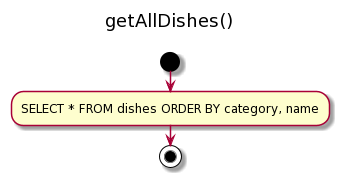

The diagram above was rendered by PlantUML. Its source (embedded in the PNG):
@startuml
title getAllDishes() \n
start
:SELECT * FROM dishes ORDER BY category, name;
stop
@enduml